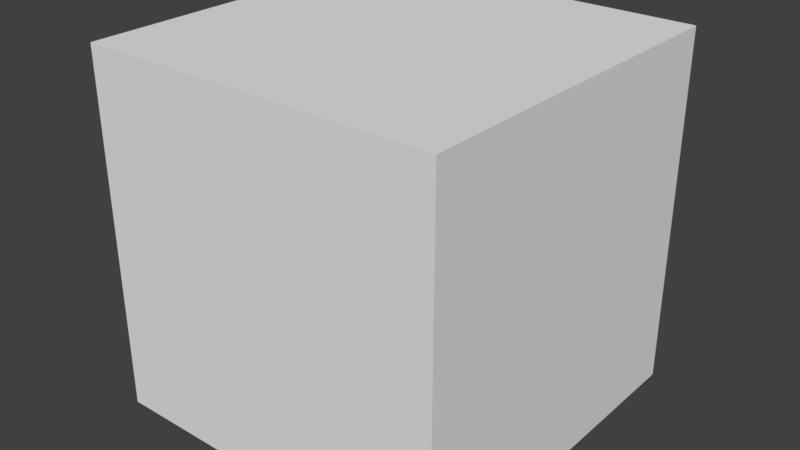 # Source: ArmaColisor.blend  (saved by Blender 2.78.0; exported with 4.5.12 LTS)
import bpy
from mathutils import Matrix  # noqa: F401  (used for matrix-valued properties, if any)

bpy.ops.wm.read_factory_settings(use_empty=True)
scene = bpy.context.scene
scene.name = 'Scene'

# ---- collections
col_collection_1 = bpy.data.collections.new('Collection 1'); scene.collection.children.link(col_collection_1)

# ---- world
world_world = bpy.data.worlds.new('World'); scene.world = world_world
world_world.color = (0.05088, 0.05088, 0.05088)
world_world.use_sun_shadow = False
world_world.sun_shadow_jitter_overblur = 0.0
world_world.cycles.sampling_method = 'MANUAL'

# ---- meshes
me_cube_001 = bpy.data.meshes.new('Cube.001')
me_cube_001.from_pydata([(-0.3208, 0.0, -0.3208), (-0.3208, 0.0, 0.3208), (-0.3208, 0.6415, -0.3208), (-0.3208, 0.6415, 0.3208), (0.3208, 0.0, -0.3208), (0.3208, 0.0, 0.3208), (0.3208, 0.6415, -0.3208), (0.3208, 0.6415, 0.3208)], [], [(0, 1, 3, 2), (2, 3, 7, 6), (6, 7, 5, 4), (4, 5, 1, 0), (2, 6, 4, 0), (7, 3, 1, 5)])
me_cube_001.use_remesh_preserve_volume = False
me_cube_001.use_remesh_preserve_attributes = False
me_cube_001.use_mirror_vertex_groups = False
me_cube_001.update()

# ---- objects
ob_cube = bpy.data.objects.new('Cube', me_cube_001)

# ---- transforms, parenting, visibility, modifiers, constraints
ob_cube.location = (0.0, 0.0, 0.0)
ob_cube.lineart.crease_threshold = 0.0

# ---- collection membership
col_collection_1.objects.link(ob_cube)

# ---- scene / render settings (as saved in the file)
scene.frame_start = 1; scene.frame_end = 250; scene.frame_set(1)
scene.render.engine = 'BLENDER_EEVEE_NEXT'
scene.render.resolution_percentage = 50
scene.render.dither_intensity = 0.0
scene.cycles.use_denoising = False
scene.cycles.samples = 128
scene.cycles.sampling_pattern = 'TABULATED_SOBOL'
scene.cycles.light_sampling_threshold = 0.0
scene.cycles.use_adaptive_sampling = False
scene.cycles.use_light_tree = False
scene.cycles.blur_glossy = 0.0
scene.cycles.sample_clamp_indirect = 0.0
scene.view_settings.view_transform = 'Standard'
bpy.context.view_layer.update()

# ---- added for rendering (the .blend has no active camera and no usable light): camera, sun
cam_auto = bpy.data.cameras.new('AutoCamera')
cam_auto.lens = 50.0
cam_auto.sensor_width = 36.0
cam_auto.clip_end = 1000.0
ob_auto_camera = bpy.data.objects.new('AutoCamera', cam_auto)
scene.collection.objects.link(ob_auto_camera)
ob_auto_camera.location = (1.02806, -0.912911, 0.822447)
ob_auto_camera.rotation_euler = (1.09748, -7.21219e-08, 0.694738)
scene.camera = ob_auto_camera
light_auto_sun = bpy.data.lights.new('AutoSun', 'SUN')
light_auto_sun.energy = 3.0
light_auto_sun.angle = 0.0523599
ob_auto_sun = bpy.data.objects.new('AutoSun', light_auto_sun)
scene.collection.objects.link(ob_auto_sun)
ob_auto_sun.rotation_euler = (0.872665, 0.174533, 0.523599)
bpy.context.view_layer.update()
